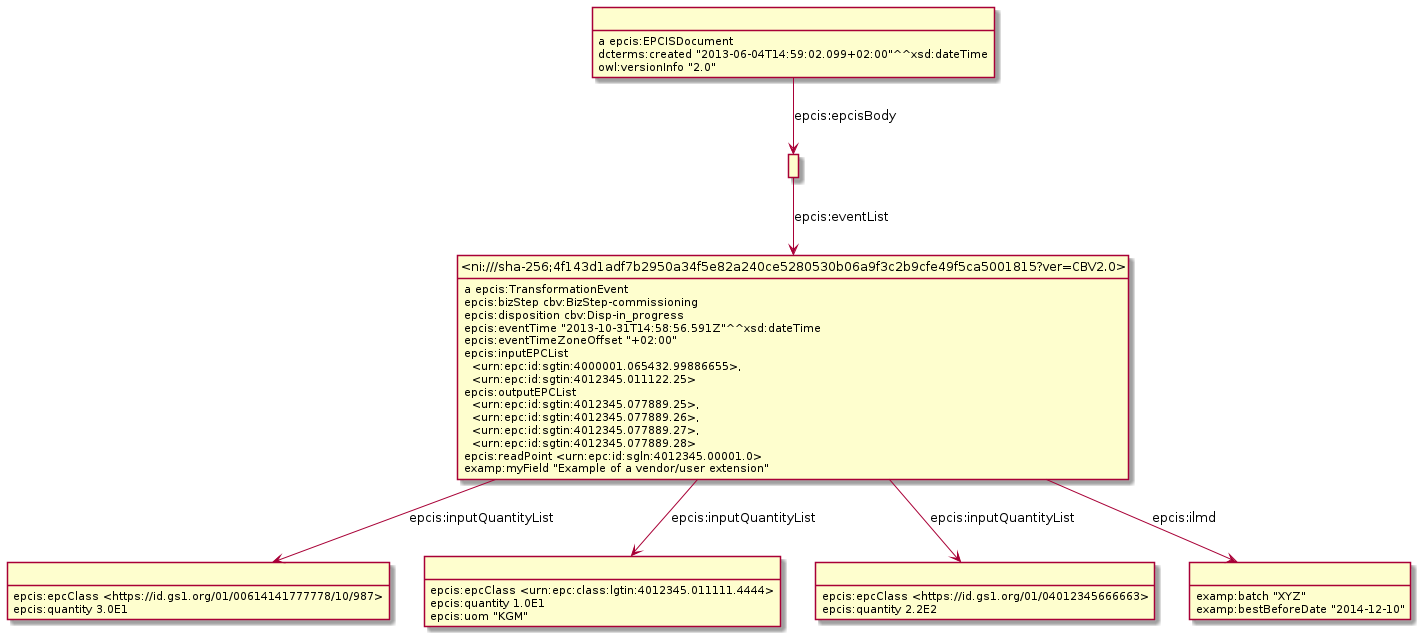

The diagram above was rendered by PlantUML. Its source (embedded in the PNG):
@startuml
hide empty methods
hide empty attributes
hide circle
skinparam classAttributeIconSize 0
class _r1631887030r4_ as " "
_r1631887030r4_ : epcis:epcClass <https://id.gs1.org/01/00614141777778/10/987>
_r1631887030r4_ : epcis:quantity 3.0E1
class _r1631887030r5_ as " "
_r1631887030r5_ : epcis:epcClass <urn:epc:class:lgtin:4012345.011111.4444>
_r1631887030r5_ : epcis:quantity 1.0E1
_r1631887030r5_ : epcis:uom "KGM"
class _ni_sha_256_4f143d1adf7b2950a34f5e82a240ce5280530b06a9f3c2b9cfe49f5ca5001815_ver_CBV2_0_ as "<ni:///sha-256;4f143d1adf7b2950a34f5e82a240ce5280530b06a9f3c2b9cfe49f5ca5001815?ver=CBV2.0>"
_ni_sha_256_4f143d1adf7b2950a34f5e82a240ce5280530b06a9f3c2b9cfe49f5ca5001815_ver_CBV2_0_ : a epcis:TransformationEvent
_ni_sha_256_4f143d1adf7b2950a34f5e82a240ce5280530b06a9f3c2b9cfe49f5ca5001815_ver_CBV2_0_ -down-> _r1631887030r5_ : epcis:inputQuantityList
class _r1631887030r3_ as " "
_ni_sha_256_4f143d1adf7b2950a34f5e82a240ce5280530b06a9f3c2b9cfe49f5ca5001815_ver_CBV2_0_ -down-> _r1631887030r3_ : epcis:inputQuantityList
_ni_sha_256_4f143d1adf7b2950a34f5e82a240ce5280530b06a9f3c2b9cfe49f5ca5001815_ver_CBV2_0_ -down-> _r1631887030r4_ : epcis:inputQuantityList
class _r1631887030r2_ as " "
_ni_sha_256_4f143d1adf7b2950a34f5e82a240ce5280530b06a9f3c2b9cfe49f5ca5001815_ver_CBV2_0_ -down-> _r1631887030r2_ : epcis:ilmd
_ni_sha_256_4f143d1adf7b2950a34f5e82a240ce5280530b06a9f3c2b9cfe49f5ca5001815_ver_CBV2_0_ : epcis:bizStep cbv:BizStep-commissioning
_ni_sha_256_4f143d1adf7b2950a34f5e82a240ce5280530b06a9f3c2b9cfe49f5ca5001815_ver_CBV2_0_ : epcis:disposition cbv:Disp-in_progress
_ni_sha_256_4f143d1adf7b2950a34f5e82a240ce5280530b06a9f3c2b9cfe49f5ca5001815_ver_CBV2_0_ : epcis:eventTime "2013-10-31T14:58:56.591Z"^^xsd:dateTime
_ni_sha_256_4f143d1adf7b2950a34f5e82a240ce5280530b06a9f3c2b9cfe49f5ca5001815_ver_CBV2_0_ : epcis:eventTimeZoneOffset "+02:00"
_ni_sha_256_4f143d1adf7b2950a34f5e82a240ce5280530b06a9f3c2b9cfe49f5ca5001815_ver_CBV2_0_ : epcis:inputEPCList\n  <urn:epc:id:sgtin:4000001.065432.99886655>,\n  <urn:epc:id:sgtin:4012345.011122.25>
_ni_sha_256_4f143d1adf7b2950a34f5e82a240ce5280530b06a9f3c2b9cfe49f5ca5001815_ver_CBV2_0_ : epcis:outputEPCList\n  <urn:epc:id:sgtin:4012345.077889.25>,\n  <urn:epc:id:sgtin:4012345.077889.26>,\n  <urn:epc:id:sgtin:4012345.077889.27>,\n  <urn:epc:id:sgtin:4012345.077889.28>
_ni_sha_256_4f143d1adf7b2950a34f5e82a240ce5280530b06a9f3c2b9cfe49f5ca5001815_ver_CBV2_0_ : epcis:readPoint <urn:epc:id:sgln:4012345.00001.0>
_ni_sha_256_4f143d1adf7b2950a34f5e82a240ce5280530b06a9f3c2b9cfe49f5ca5001815_ver_CBV2_0_ : examp:myField "Example of a vendor/user extension"
_r1631887030r2_ : examp:batch "XYZ"
_r1631887030r2_ : examp:bestBeforeDate "2014-12-10"
_r1631887030r3_ : epcis:epcClass <https://id.gs1.org/01/04012345666663>
_r1631887030r3_ : epcis:quantity 2.2E2
class _r1631887030r0_ as " "
_r1631887030r0_ : a epcis:EPCISDocument
class _r1631887030r1_ as " "
_r1631887030r0_ -down-> _r1631887030r1_ : epcis:epcisBody
_r1631887030r0_ : dcterms:created "2013-06-04T14:59:02.099+02:00"^^xsd:dateTime
_r1631887030r0_ : owl:versionInfo "2.0"
_r1631887030r1_ -down-> _ni_sha_256_4f143d1adf7b2950a34f5e82a240ce5280530b06a9f3c2b9cfe49f5ca5001815_ver_CBV2_0_ : epcis:eventList
@enduml